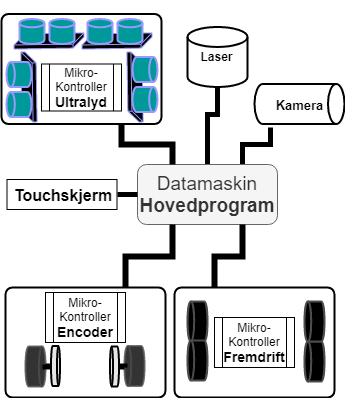

The diagram above was exported from draw.io. Its source (the exported page's mxGraphModel, read from the mxfile embedded in the PNG):
<mxGraphModel dx="1394" dy="796" grid="1" gridSize="10" guides="1" tooltips="1" connect="1" arrows="1" fold="1" page="1" pageScale="1" pageWidth="827" pageHeight="1169" math="0" shadow="0">
  <root>
    <mxCell id="0" />
    <mxCell id="1" parent="0" />
    <mxCell id="zaKMQJN0DvQ4Eq1WY_gZ-2" style="edgeStyle=orthogonalEdgeStyle;rounded=0;orthogonalLoop=1;jettySize=auto;html=1;exitX=0.5;exitY=0;exitDx=0;exitDy=0;entryX=0.5;entryY=1;entryDx=0;entryDy=0;entryPerimeter=0;endArrow=none;endFill=0;strokeWidth=5;" edge="1" parent="1" source="Y26r5H7iVuj2WbHyy41s-1" target="Y26r5H7iVuj2WbHyy41s-2">
      <mxGeometry relative="1" as="geometry">
        <Array as="points">
          <mxPoint x="483" y="330" />
          <mxPoint x="493" y="330" />
        </Array>
      </mxGeometry>
    </mxCell>
    <mxCell id="zaKMQJN0DvQ4Eq1WY_gZ-4" style="edgeStyle=orthogonalEdgeStyle;rounded=0;orthogonalLoop=1;jettySize=auto;html=1;exitX=0.75;exitY=0;exitDx=0;exitDy=0;entryX=0.178;entryY=1.088;entryDx=0;entryDy=0;entryPerimeter=0;endArrow=none;endFill=0;strokeWidth=5;" edge="1" parent="1" source="Y26r5H7iVuj2WbHyy41s-1" target="Y26r5H7iVuj2WbHyy41s-74">
      <mxGeometry relative="1" as="geometry" />
    </mxCell>
    <mxCell id="Y26r5H7iVuj2WbHyy41s-1" value="&lt;span style=&quot;font-weight: normal&quot;&gt;Datamaskin&lt;br style=&quot;font-size: 19px&quot;&gt;&lt;/span&gt;Hovedprogram&lt;br style=&quot;font-size: 19px&quot;&gt;" style="rounded=1;whiteSpace=wrap;html=1;fillColor=#f5f5f5;strokeColor=#666666;fontColor=#333333;fontSize=19;fontStyle=1" parent="1" vertex="1">
      <mxGeometry x="413" y="380" width="140" height="60" as="geometry" />
    </mxCell>
    <mxCell id="Y26r5H7iVuj2WbHyy41s-2" value="&lt;b&gt;Laser&lt;/b&gt;" style="strokeWidth=2;html=1;shape=mxgraph.flowchart.database;whiteSpace=wrap;" parent="1" vertex="1">
      <mxGeometry x="463" y="242.5" width="60" height="60" as="geometry" />
    </mxCell>
    <mxCell id="Y26r5H7iVuj2WbHyy41s-18" value="" style="group" parent="1" vertex="1" connectable="0">
      <mxGeometry x="450" y="503" width="160" height="110" as="geometry" />
    </mxCell>
    <mxCell id="Y26r5H7iVuj2WbHyy41s-12" value="" style="rounded=1;whiteSpace=wrap;html=1;absoluteArcSize=1;arcSize=14;strokeWidth=2;" parent="Y26r5H7iVuj2WbHyy41s-18" vertex="1">
      <mxGeometry width="160" height="110" as="geometry" />
    </mxCell>
    <mxCell id="Y26r5H7iVuj2WbHyy41s-13" value="Mikro-Kontroller&lt;br&gt;&lt;b&gt;&lt;font style=&quot;font-size: 14px&quot;&gt;Fremdrift&lt;/font&gt;&lt;/b&gt;&lt;br&gt;" style="shape=process;whiteSpace=wrap;html=1;backgroundOutline=1;" parent="Y26r5H7iVuj2WbHyy41s-18" vertex="1">
      <mxGeometry x="40" y="30" width="80" height="50" as="geometry" />
    </mxCell>
    <mxCell id="Y26r5H7iVuj2WbHyy41s-14" value="" style="strokeWidth=2;html=1;shape=mxgraph.flowchart.database;whiteSpace=wrap;rotation=-90;strokeColor=#4D4D4D;fillColor=#000000;" parent="Y26r5H7iVuj2WbHyy41s-18" vertex="1">
      <mxGeometry x="3" y="24" width="40" height="20" as="geometry" />
    </mxCell>
    <mxCell id="Y26r5H7iVuj2WbHyy41s-15" value="" style="strokeWidth=2;html=1;shape=mxgraph.flowchart.database;whiteSpace=wrap;rotation=-90;strokeColor=#4D4D4D;fillColor=#000000;" parent="Y26r5H7iVuj2WbHyy41s-18" vertex="1">
      <mxGeometry x="3" y="63" width="40" height="20" as="geometry" />
    </mxCell>
    <mxCell id="Y26r5H7iVuj2WbHyy41s-16" value="" style="strokeWidth=2;html=1;shape=mxgraph.flowchart.database;whiteSpace=wrap;rotation=-90;strokeColor=#4D4D4D;fillColor=#000000;" parent="Y26r5H7iVuj2WbHyy41s-18" vertex="1">
      <mxGeometry x="120" y="64" width="40" height="20" as="geometry" />
    </mxCell>
    <mxCell id="Y26r5H7iVuj2WbHyy41s-17" value="" style="strokeWidth=2;html=1;shape=mxgraph.flowchart.database;whiteSpace=wrap;rotation=-90;fillColor=#000000;strokeColor=#4D4D4D;" parent="Y26r5H7iVuj2WbHyy41s-18" vertex="1">
      <mxGeometry x="120" y="24" width="40" height="20" as="geometry" />
    </mxCell>
    <mxCell id="Y26r5H7iVuj2WbHyy41s-49" value="" style="group" parent="1" vertex="1" connectable="0">
      <mxGeometry x="277" y="216.5" width="160" height="123" as="geometry" />
    </mxCell>
    <mxCell id="Y26r5H7iVuj2WbHyy41s-21" value="" style="rounded=1;whiteSpace=wrap;html=1;absoluteArcSize=1;arcSize=14;strokeWidth=2;" parent="Y26r5H7iVuj2WbHyy41s-49" vertex="1">
      <mxGeometry y="13" width="160" height="110" as="geometry" />
    </mxCell>
    <mxCell id="Y26r5H7iVuj2WbHyy41s-31" value="" style="group;rotation=180;" parent="Y26r5H7iVuj2WbHyy41s-49" vertex="1" connectable="0">
      <mxGeometry x="121" y="51" width="35" height="70" as="geometry" />
    </mxCell>
    <mxCell id="Y26r5H7iVuj2WbHyy41s-30" value="" style="shape=cube;whiteSpace=wrap;html=1;boundedLbl=1;backgroundOutline=1;darkOpacity=0.05;darkOpacity2=0.1;strokeColor=#9999FF;fillColor=#000000;size=11;rotation=179;" parent="Y26r5H7iVuj2WbHyy41s-31" vertex="1">
      <mxGeometry x="5" width="15" height="70" as="geometry" />
    </mxCell>
    <mxCell id="Y26r5H7iVuj2WbHyy41s-27" value="" style="strokeWidth=2;html=1;shape=mxgraph.flowchart.database;whiteSpace=wrap;rotation=90;strokeColor=#9999FF;fillColor=#009999;" parent="Y26r5H7iVuj2WbHyy41s-31" vertex="1">
      <mxGeometry x="10" y="5" width="25" height="25" as="geometry" />
    </mxCell>
    <mxCell id="Y26r5H7iVuj2WbHyy41s-29" value="" style="strokeWidth=2;html=1;shape=mxgraph.flowchart.database;whiteSpace=wrap;rotation=90;strokeColor=#9999FF;fillColor=#009999;" parent="Y26r5H7iVuj2WbHyy41s-31" vertex="1">
      <mxGeometry x="10" y="35" width="25" height="25" as="geometry" />
    </mxCell>
    <mxCell id="Y26r5H7iVuj2WbHyy41s-32" value="" style="group;rotation=90;" parent="Y26r5H7iVuj2WbHyy41s-49" vertex="1" connectable="0">
      <mxGeometry x="98" width="35" height="70" as="geometry" />
    </mxCell>
    <mxCell id="Y26r5H7iVuj2WbHyy41s-33" value="" style="shape=cube;whiteSpace=wrap;html=1;boundedLbl=1;backgroundOutline=1;darkOpacity=0.05;darkOpacity2=0.1;strokeColor=#9999FF;fillColor=#000000;size=11;rotation=89;" parent="Y26r5H7iVuj2WbHyy41s-32" vertex="1">
      <mxGeometry x="10" y="5" width="15" height="70" as="geometry" />
    </mxCell>
    <mxCell id="Y26r5H7iVuj2WbHyy41s-34" value="" style="strokeWidth=2;html=1;shape=mxgraph.flowchart.database;whiteSpace=wrap;rotation=0;strokeColor=#9999FF;fillColor=#009999;" parent="Y26r5H7iVuj2WbHyy41s-32" vertex="1">
      <mxGeometry x="-12" y="18" width="25" height="25" as="geometry" />
    </mxCell>
    <mxCell id="Y26r5H7iVuj2WbHyy41s-35" value="" style="strokeWidth=2;html=1;shape=mxgraph.flowchart.database;whiteSpace=wrap;rotation=0;strokeColor=#9999FF;fillColor=#009999;" parent="Y26r5H7iVuj2WbHyy41s-32" vertex="1">
      <mxGeometry x="18" y="18" width="25" height="25" as="geometry" />
    </mxCell>
    <mxCell id="Y26r5H7iVuj2WbHyy41s-36" value="" style="group;rotation=90;" parent="Y26r5H7iVuj2WbHyy41s-49" vertex="1" connectable="0">
      <mxGeometry x="30" width="35" height="70" as="geometry" />
    </mxCell>
    <mxCell id="Y26r5H7iVuj2WbHyy41s-37" value="" style="shape=cube;whiteSpace=wrap;html=1;boundedLbl=1;backgroundOutline=1;darkOpacity=0.05;darkOpacity2=0.1;strokeColor=#9999FF;fillColor=#000000;size=11;rotation=89;" parent="Y26r5H7iVuj2WbHyy41s-36" vertex="1">
      <mxGeometry x="10" y="5" width="15" height="70" as="geometry" />
    </mxCell>
    <mxCell id="Y26r5H7iVuj2WbHyy41s-38" value="" style="strokeWidth=2;html=1;shape=mxgraph.flowchart.database;whiteSpace=wrap;rotation=0;strokeColor=#9999FF;fillColor=#009999;" parent="Y26r5H7iVuj2WbHyy41s-36" vertex="1">
      <mxGeometry x="-12" y="18" width="25" height="25" as="geometry" />
    </mxCell>
    <mxCell id="Y26r5H7iVuj2WbHyy41s-39" value="" style="strokeWidth=2;html=1;shape=mxgraph.flowchart.database;whiteSpace=wrap;rotation=0;strokeColor=#9999FF;fillColor=#009999;" parent="Y26r5H7iVuj2WbHyy41s-36" vertex="1">
      <mxGeometry x="18" y="18" width="25" height="25" as="geometry" />
    </mxCell>
    <mxCell id="Y26r5H7iVuj2WbHyy41s-40" value="" style="group" parent="Y26r5H7iVuj2WbHyy41s-49" vertex="1" connectable="0">
      <mxGeometry x="5" y="51" width="35" height="70" as="geometry" />
    </mxCell>
    <mxCell id="Y26r5H7iVuj2WbHyy41s-41" value="" style="shape=cube;whiteSpace=wrap;html=1;boundedLbl=1;backgroundOutline=1;darkOpacity=0.05;darkOpacity2=0.1;strokeColor=#9999FF;fillColor=#000000;size=11;rotation=-1;" parent="Y26r5H7iVuj2WbHyy41s-40" vertex="1">
      <mxGeometry x="15" width="15" height="70" as="geometry" />
    </mxCell>
    <mxCell id="Y26r5H7iVuj2WbHyy41s-42" value="" style="strokeWidth=2;html=1;shape=mxgraph.flowchart.database;whiteSpace=wrap;rotation=-90;strokeColor=#9999FF;fillColor=#009999;" parent="Y26r5H7iVuj2WbHyy41s-40" vertex="1">
      <mxGeometry y="40" width="25" height="25" as="geometry" />
    </mxCell>
    <mxCell id="Y26r5H7iVuj2WbHyy41s-43" value="" style="strokeWidth=2;html=1;shape=mxgraph.flowchart.database;whiteSpace=wrap;rotation=-90;strokeColor=#9999FF;fillColor=#009999;" parent="Y26r5H7iVuj2WbHyy41s-40" vertex="1">
      <mxGeometry y="10" width="25" height="25" as="geometry" />
    </mxCell>
    <mxCell id="Y26r5H7iVuj2WbHyy41s-22" value="Mikro-Kontroller&lt;br&gt;&lt;b&gt;&lt;font style=&quot;font-size: 14px&quot;&gt;Ultralyd&lt;/font&gt;&lt;/b&gt;&lt;br&gt;" style="shape=process;whiteSpace=wrap;html=1;backgroundOutline=1;" parent="Y26r5H7iVuj2WbHyy41s-49" vertex="1">
      <mxGeometry x="40" y="63" width="80" height="47" as="geometry" />
    </mxCell>
    <mxCell id="Y26r5H7iVuj2WbHyy41s-50" value="" style="group" parent="1" vertex="1" connectable="0">
      <mxGeometry x="277" y="503" width="160" height="110" as="geometry" />
    </mxCell>
    <mxCell id="Y26r5H7iVuj2WbHyy41s-51" value="" style="rounded=1;whiteSpace=wrap;html=1;absoluteArcSize=1;arcSize=14;strokeWidth=2;" parent="Y26r5H7iVuj2WbHyy41s-50" vertex="1">
      <mxGeometry x="4" width="160" height="110" as="geometry" />
    </mxCell>
    <mxCell id="Y26r5H7iVuj2WbHyy41s-52" value="Mikro-Kontroller&lt;br&gt;&lt;b&gt;&lt;font style=&quot;font-size: 14px&quot;&gt;Encoder&lt;/font&gt;&lt;/b&gt;&lt;br&gt;" style="shape=process;whiteSpace=wrap;html=1;backgroundOutline=1;" parent="Y26r5H7iVuj2WbHyy41s-50" vertex="1">
      <mxGeometry x="44" y="5" width="80" height="50" as="geometry" />
    </mxCell>
    <mxCell id="Y26r5H7iVuj2WbHyy41s-61" value="" style="group" parent="Y26r5H7iVuj2WbHyy41s-50" vertex="1" connectable="0">
      <mxGeometry x="93" y="68.5" width="60" height="20" as="geometry" />
    </mxCell>
    <mxCell id="Y26r5H7iVuj2WbHyy41s-55" value="" style="strokeWidth=2;html=1;shape=mxgraph.flowchart.database;whiteSpace=wrap;rotation=-90;strokeColor=#4D4D4D;fillColor=#000000;opacity=80;" parent="Y26r5H7iVuj2WbHyy41s-61" vertex="1">
      <mxGeometry x="20" width="40" height="20" as="geometry" />
    </mxCell>
    <mxCell id="Y26r5H7iVuj2WbHyy41s-60" style="edgeStyle=orthogonalEdgeStyle;rounded=0;orthogonalLoop=1;jettySize=auto;html=1;exitX=0.5;exitY=1;exitDx=0;exitDy=0;exitPerimeter=0;entryX=0.451;entryY=-0.011;entryDx=0;entryDy=0;entryPerimeter=0;endArrow=none;endFill=0;strokeWidth=6;" parent="Y26r5H7iVuj2WbHyy41s-61" source="Y26r5H7iVuj2WbHyy41s-59" target="Y26r5H7iVuj2WbHyy41s-55" edge="1">
      <mxGeometry relative="1" as="geometry" />
    </mxCell>
    <mxCell id="Y26r5H7iVuj2WbHyy41s-59" value="" style="strokeWidth=2;html=1;shape=mxgraph.flowchart.database;whiteSpace=wrap;rotation=-90;strokeColor=#000000;fillColor=#E6E6E6;" parent="Y26r5H7iVuj2WbHyy41s-61" vertex="1">
      <mxGeometry y="6" width="40" height="9" as="geometry" />
    </mxCell>
    <mxCell id="Y26r5H7iVuj2WbHyy41s-62" value="" style="group;rotation=180;" parent="Y26r5H7iVuj2WbHyy41s-50" vertex="1" connectable="0">
      <mxGeometry x="14" y="69" width="60" height="20" as="geometry" />
    </mxCell>
    <mxCell id="Y26r5H7iVuj2WbHyy41s-63" value="" style="strokeWidth=2;html=1;shape=mxgraph.flowchart.database;whiteSpace=wrap;rotation=90;strokeColor=#4D4D4D;fillColor=#000000;opacity=80;" parent="Y26r5H7iVuj2WbHyy41s-62" vertex="1">
      <mxGeometry width="40" height="20" as="geometry" />
    </mxCell>
    <mxCell id="Y26r5H7iVuj2WbHyy41s-64" style="edgeStyle=orthogonalEdgeStyle;rounded=0;orthogonalLoop=1;jettySize=auto;html=1;exitX=0.5;exitY=1;exitDx=0;exitDy=0;exitPerimeter=0;entryX=0.451;entryY=-0.011;entryDx=0;entryDy=0;entryPerimeter=0;endArrow=none;endFill=0;strokeWidth=6;" parent="Y26r5H7iVuj2WbHyy41s-62" source="Y26r5H7iVuj2WbHyy41s-65" target="Y26r5H7iVuj2WbHyy41s-63" edge="1">
      <mxGeometry relative="1" as="geometry" />
    </mxCell>
    <mxCell id="Y26r5H7iVuj2WbHyy41s-65" value="" style="strokeWidth=2;html=1;shape=mxgraph.flowchart.database;whiteSpace=wrap;rotation=90;strokeColor=#000000;fillColor=#E6E6E6;" parent="Y26r5H7iVuj2WbHyy41s-62" vertex="1">
      <mxGeometry x="20" y="5" width="40" height="9" as="geometry" />
    </mxCell>
    <mxCell id="Y26r5H7iVuj2WbHyy41s-70" style="edgeStyle=orthogonalEdgeStyle;rounded=0;orthogonalLoop=1;jettySize=auto;html=1;exitX=0.75;exitY=0;exitDx=0;exitDy=0;entryX=0.25;entryY=1;entryDx=0;entryDy=0;endArrow=none;endFill=0;strokeWidth=6;fontSize=19;" parent="1" source="Y26r5H7iVuj2WbHyy41s-51" target="Y26r5H7iVuj2WbHyy41s-1" edge="1">
      <mxGeometry relative="1" as="geometry" />
    </mxCell>
    <mxCell id="Y26r5H7iVuj2WbHyy41s-71" style="edgeStyle=orthogonalEdgeStyle;rounded=0;orthogonalLoop=1;jettySize=auto;html=1;exitX=0.25;exitY=0;exitDx=0;exitDy=0;entryX=0.75;entryY=1;entryDx=0;entryDy=0;endArrow=none;endFill=0;strokeWidth=6;fontSize=19;" parent="1" source="Y26r5H7iVuj2WbHyy41s-12" target="Y26r5H7iVuj2WbHyy41s-1" edge="1">
      <mxGeometry relative="1" as="geometry" />
    </mxCell>
    <mxCell id="Y26r5H7iVuj2WbHyy41s-73" style="edgeStyle=orthogonalEdgeStyle;rounded=0;orthogonalLoop=1;jettySize=auto;html=1;exitX=0.75;exitY=1;exitDx=0;exitDy=0;entryX=0.25;entryY=0;entryDx=0;entryDy=0;endArrow=none;endFill=0;strokeWidth=6;fontSize=19;" parent="1" source="Y26r5H7iVuj2WbHyy41s-21" target="Y26r5H7iVuj2WbHyy41s-1" edge="1">
      <mxGeometry relative="1" as="geometry" />
    </mxCell>
    <mxCell id="Y26r5H7iVuj2WbHyy41s-74" value="&lt;font style=&quot;font-size: 13px&quot;&gt;&lt;b&gt;Kamera&lt;/b&gt;&lt;/font&gt;" style="strokeWidth=2;html=1;shape=mxgraph.flowchart.direct_data;whiteSpace=wrap;fontSize=19;" parent="1" vertex="1">
      <mxGeometry x="530" y="299.5" width="90" height="40" as="geometry" />
    </mxCell>
    <mxCell id="zaKMQJN0DvQ4Eq1WY_gZ-5" style="edgeStyle=orthogonalEdgeStyle;rounded=0;orthogonalLoop=1;jettySize=auto;html=1;exitX=1;exitY=0.5;exitDx=0;exitDy=0;endArrow=none;endFill=0;strokeWidth=5;" edge="1" parent="1" source="zaKMQJN0DvQ4Eq1WY_gZ-1" target="Y26r5H7iVuj2WbHyy41s-1">
      <mxGeometry relative="1" as="geometry" />
    </mxCell>
    <mxCell id="zaKMQJN0DvQ4Eq1WY_gZ-1" value="&lt;span&gt;&lt;font size=&quot;1&quot;&gt;&lt;b style=&quot;font-size: 16px&quot;&gt;Touchskjerm&lt;/b&gt;&lt;/font&gt;&lt;/span&gt;" style="rounded=0;whiteSpace=wrap;html=1;" vertex="1" parent="1">
      <mxGeometry x="282.5" y="395" width="110" height="30" as="geometry" />
    </mxCell>
  </root>
</mxGraphModel>